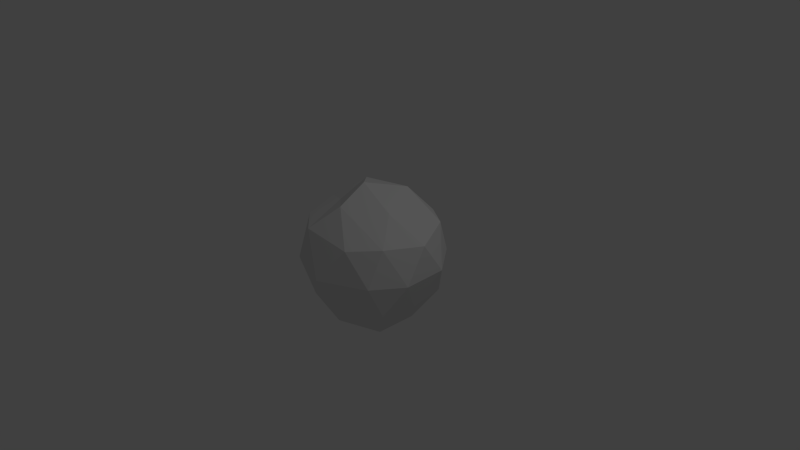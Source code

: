 # Source: ast1.blend  (saved by Blender 2.61.0; exported with 4.5.12 LTS)
import bpy
from mathutils import Matrix  # noqa: F401  (used for matrix-valued properties, if any)

bpy.ops.wm.read_factory_settings(use_empty=True)
scene = bpy.context.scene
scene.name = 'Scene'

# ---- collections
col_collection_1 = bpy.data.collections.new('Collection 1'); scene.collection.children.link(col_collection_1)

# ---- world
world_world = bpy.data.worlds.new('World'); scene.world = world_world
world_world.color = (0.05088, 0.05088, 0.05088)
world_world.use_sun_shadow = False
world_world.sun_shadow_jitter_overblur = 0.0
world_world.cycles.sampling_method = 'MANUAL'
world_world.cycles.sample_map_resolution = 256

# ---- cameras
cam_camera = bpy.data.cameras.new('Camera')
cam_camera.clip_end = 100.0
cam_camera.lens = 35.0
cam_camera.sensor_width = 32.0
cam_camera.sensor_height = 18.0
cam_camera.ortho_scale = 7.314
cam_camera.dof.focus_distance = 0.0
cam_camera.dof.aperture_fstop = 128.0

# ---- lights
light_lamp = bpy.data.lights.new('Lamp', 'POINT')
light_lamp.transmission_factor = 0.0
light_lamp.cutoff_distance = 30.0
light_lamp.energy = 100.0
light_lamp.shadow_buffer_clip_start = 1.001
light_lamp.shadow_soft_size = 1.0
light_lamp.shadow_maximum_resolution = 0.006
light_lamp.use_absolute_resolution = True
light_lamp.cycles.use_multiple_importance_sampling = False

# ---- meshes
me_icosphere = bpy.data.meshes.new('Icosphere')
me_icosphere.from_pydata([(0.1359, -0.02042, -0.9941), (0.6597, -0.4524, -0.4517), (-0.2147, -0.797, -0.3422), (-0.8019, 0.08507, -0.436), (-0.2755, 0.8166, -0.4455), (0.6748, 0.5111, -0.4483), (0.3471, -0.756, 0.4472), (-0.7812, -0.3956, 0.4582), (-0.6565, 0.4377, 0.4847), (0.2482, 0.8293, 0.4472), (0.9076, 0.01993, 0.4472), (-0.08231, -0.05743, 1.0), (-0.08662, -0.548, -0.7972), (0.4259, -0.3009, -0.851), (0.2704, -0.8038, -0.5249), (0.4416, 0.2468, -0.8469), (0.6529, 0.09707, -0.5377), (-0.3346, 0.09058, -0.8484), (-0.6187, -0.4461, -0.5165), (-0.1512, 0.4073, -0.8456), (-0.6734, 0.5023, -0.5253), (0.2215, 0.6249, -0.3576), (0.9074, 0.3254, -0.002027), (0.9174, -0.2676, -0.002428), (0.6404, -0.6622, 0.0), (0.02303, -0.9585, 0.0), (-0.6032, -0.7336, 0.008342), (-0.892, -0.1484, 0.02557), (-0.9246, 0.3533, 0.008343), (-0.5878, 0.809, 0.0), (0.002244, 0.9835, 0.0008673), (0.5552, 0.7749, 0.0008259), (0.6862, -0.4516, 0.4763), (-0.3243, -0.774, 0.5257), (-0.8717, 0.07829, 0.5341), (-0.2725, 0.7947, 0.5257), (0.6879, 0.5155, 0.5257), (0.4171, -0.09641, 0.7469), (-0.05118, -0.4716, 0.8135), (-0.4368, -0.1559, 0.6868), (-0.4477, 0.3019, 0.8507), (0.1439, 0.4721, 0.8507)], [], [(14, 2, 12), (12, 13, 14), (1, 14, 13), (12, 0, 13), (16, 1, 13), (13, 15, 16), (5, 16, 15), (13, 0, 15), (18, 3, 17), (17, 12, 18), (2, 18, 12), (17, 0, 12), (20, 4, 19), (19, 17, 20), (3, 20, 17), (19, 0, 17), (21, 5, 15), (15, 19, 21), (4, 21, 19), (15, 0, 19), (23, 1, 16), (16, 22, 23), (10, 23, 22), (22, 16, 5), (25, 2, 14), (14, 24, 25), (6, 25, 24), (24, 14, 1), (27, 3, 18), (18, 26, 27), (7, 27, 26), (26, 18, 2), (29, 4, 20), (20, 28, 29), (8, 29, 28), (28, 20, 3), (31, 5, 21), (21, 30, 31), (9, 31, 30), (30, 21, 4), (32, 6, 24), (24, 23, 32), (10, 32, 23), (23, 24, 1), (33, 7, 26), (26, 25, 33), (6, 33, 25), (25, 26, 2), (34, 8, 28), (28, 27, 34), (7, 34, 27), (27, 28, 3), (35, 9, 30), (30, 29, 35), (8, 35, 29), (29, 30, 4), (36, 10, 22), (22, 31, 36), (9, 36, 31), (31, 22, 5), (38, 6, 32), (32, 37, 38), (11, 38, 37), (37, 32, 10), (39, 7, 33), (33, 38, 39), (11, 39, 38), (38, 33, 6), (40, 8, 34), (34, 39, 40), (11, 40, 39), (39, 34, 7), (41, 9, 35), (35, 40, 41), (11, 41, 40), (40, 35, 8), (37, 10, 36), (36, 41, 37), (11, 37, 41), (41, 36, 9)])
me_icosphere.use_remesh_preserve_volume = False
me_icosphere.use_remesh_preserve_attributes = False
me_icosphere.use_mirror_vertex_groups = False
me_icosphere.update()

# ---- objects
ob_icosphere = bpy.data.objects.new('Icosphere', me_icosphere)
ob_lamp = bpy.data.objects.new('Lamp', light_lamp)
ob_camera = bpy.data.objects.new('Camera', cam_camera)

# ---- transforms, parenting, visibility, modifiers, constraints
ob_icosphere.location = (0.0, 0.0, 0.0)
ob_icosphere.lineart.crease_threshold = 0.0
ob_lamp.location = (4.076, 1.005, 5.904)
ob_lamp.rotation_euler = (0.6503, 0.05522, 1.866)
ob_lamp.lock_rotations_4d = False
ob_lamp.empty_display_type = 'ARROWS'
ob_lamp.color = (0.0, 0.0, 0.0, 0.0)
ob_lamp.lineart.crease_threshold = 0.0
ob_camera.location = (7.481, -6.508, 5.344)
ob_camera.rotation_euler = (1.109, 0.01082, 0.8149)
ob_camera.lock_rotations_4d = False
ob_camera.empty_display_type = 'ARROWS'
ob_camera.color = (0.0, 0.0, 0.0, 0.0)
ob_camera.display_type = 'WIRE'
ob_camera.lineart.crease_threshold = 0.0

# ---- collection membership
col_collection_1.objects.link(ob_icosphere)
col_collection_1.objects.link(ob_lamp)
col_collection_1.objects.link(ob_camera)

# ---- scene / render settings (as saved in the file)
scene.camera = ob_camera
scene.frame_start = 1; scene.frame_end = 250; scene.frame_set(1)
scene.render.engine = 'BLENDER_EEVEE_NEXT'
scene.render.image_settings.color_mode = 'RGB'
scene.render.image_settings.compression = 90
scene.render.resolution_percentage = 50
scene.render.dither_intensity = 0.0
scene.render.bake_margin = 2
scene.render.bake_bias = 0.0
scene.cycles.use_denoising = False
scene.cycles.samples = 10
scene.cycles.sampling_pattern = 'TABULATED_SOBOL'
scene.cycles.light_sampling_threshold = 0.0
scene.cycles.use_adaptive_sampling = False
scene.cycles.use_light_tree = False
scene.cycles.blur_glossy = 0.0
scene.cycles.volume_bounces = 1
scene.cycles.pixel_filter_type = 'GAUSSIAN'
scene.cycles.sample_clamp_indirect = 0.0
scene.view_settings.view_transform = 'Standard'
bpy.context.view_layer.update()
